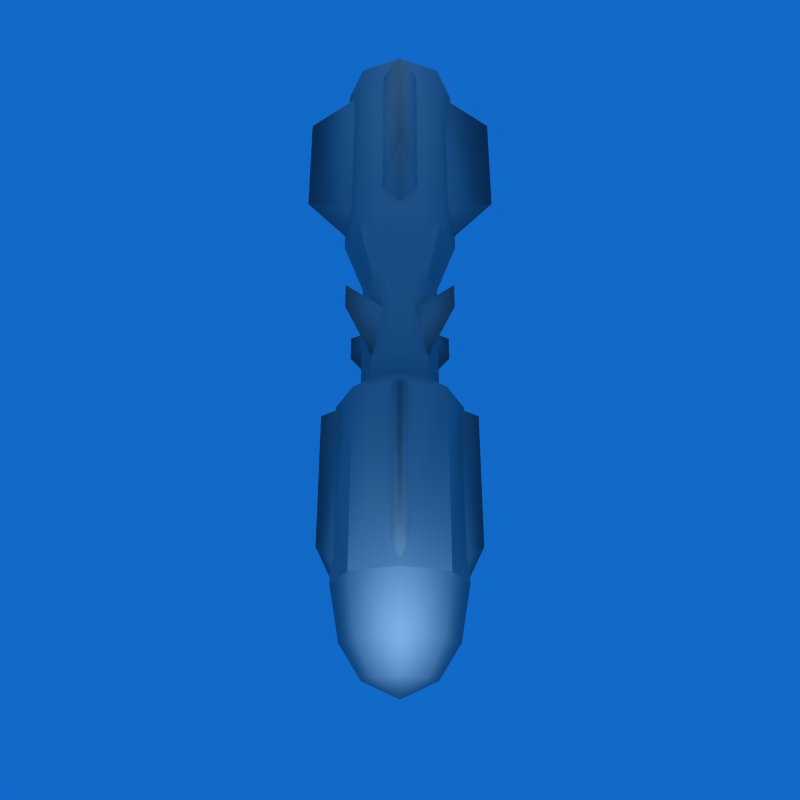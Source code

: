 # Source: imperator.blend  (saved by Blender 2.62.0; exported with 4.5.12 LTS)
import bpy
from mathutils import Matrix  # noqa: F401  (used for matrix-valued properties, if any)

bpy.ops.wm.read_factory_settings(use_empty=True)
scene = bpy.context.scene
scene.name = 'Scene'

# ---- collections
col_collection_1 = bpy.data.collections.new('Collection 1'); scene.collection.children.link(col_collection_1)

# ---- materials (node trees are filled in below, after node groups)
mat_rockets_003 = bpy.data.materials.new('rockets.003')
mat_rockets_003.alpha_threshold = 0.0
mat_rockets_003.diffuse_color = (0.5882, 0.5882, 0.5882, 1.0)
mat_rockets_003.roughness = 0.5
mat_rockets_003.line_color = (0.0, 0.0, 0.0, 1.0)

# ---- material node trees

# ---- world
world_world = bpy.data.worlds.new('World'); scene.world = world_world
world_world.color = (0.06868, 0.4108, 0.784)
world_world.use_sun_shadow = False
world_world.sun_shadow_jitter_overblur = 0.0
world_world.cycles.sampling_method = 'MANUAL'
world_world.cycles.sample_map_resolution = 256

# ---- cameras
cam_camera = bpy.data.cameras.new('Camera')
cam_camera.passepartout_alpha = 0.2
cam_camera.clip_end = 100.0
cam_camera.lens = 35.0
cam_camera.sensor_width = 32.0
cam_camera.sensor_height = 18.0
cam_camera.ortho_scale = 7.314
cam_camera.show_passepartout = False
cam_camera.show_safe_areas = True
cam_camera.dof.focus_distance = 0.0
cam_camera.dof.aperture_fstop = 128.0

# ---- lights
light_lamp_002 = bpy.data.lights.new('Lamp.002', 'POINT')
light_lamp_002.transmission_factor = 0.0
light_lamp_002.energy = 100.0
light_lamp_002.shadow_buffer_clip_start = 0.5
light_lamp_002.shadow_soft_size = 1.0
light_lamp_002.shadow_maximum_resolution = 0.006
light_lamp_002.use_absolute_resolution = True
light_lamp_002.cycles.use_multiple_importance_sampling = False

# ---- meshes
me_torpedo_rockets = bpy.data.meshes.new('torpedo_rockets')
me_torpedo_rockets.from_pydata([(-7.629e-06, -130.8, 2.109e-06), (20.76, -112.7, 2.578e-06), (14.68, -112.7, -14.68), (-7.629e-06, -112.7, -20.76), (-14.68, -112.7, -14.68), (-20.76, -112.7, 4.393e-06), (-14.68, -112.7, 14.68), (-7.629e-06, -112.7, 20.76), (14.68, -112.7, 14.68), (24.13, -25.18, 5.187e-06), (17.06, -25.18, -17.06), (-7.629e-06, -25.18, -24.13), (-17.06, -25.18, -17.06), (-24.13, -25.18, 7.297e-06), (-17.06, -25.18, 17.06), (-7.629e-06, -25.18, 24.13), (17.06, -25.18, 17.06), (22.89, 130.8, 1.43e-05), (16.19, 130.8, -16.19), (-7.629e-06, 130.8, -22.89), (-16.19, 130.8, -16.19), (-22.89, 130.8, 1.63e-05), (-16.19, 130.8, 16.19), (-7.629e-06, 130.8, 22.89), (16.19, 130.8, 16.19), (-7.629e-06, 125.3, 1.43e-05), (-7.568, 62.34, 18.52), (-7.629e-06, 70.57, 39.05), (-7.629e-06, 114.0, 39.05), (-7.568, 123.6, 18.52), (7.568, 62.34, 18.52), (7.568, 123.6, 18.52), (-7.629e-06, 51.15, 20.34), (-18.52, 62.34, -7.568), (-39.05, 70.57, 4.233e-06), (-39.05, 114.0, 6.48e-06), (-18.52, 123.6, -7.568), (-18.52, 62.34, 7.568), (-18.52, 123.6, 7.568), (-20.34, 51.15, 5.697e-06), (7.568, 62.34, -18.52), (-7.629e-06, 70.57, -39.05), (-7.629e-06, 114.0, -39.05), (7.568, 123.6, -18.52), (-7.568, 62.34, -18.52), (-7.568, 123.6, -18.52), (-7.629e-06, 51.15, -20.34), (18.52, 62.34, 7.568), (39.05, 70.57, 4.614e-06), (39.05, 114.0, 3.47e-06), (18.52, 123.6, 7.568), (18.52, 62.34, -7.568), (18.52, 123.6, -7.568), (20.34, 51.15, 6.829e-06), (12.91, -125.0, 2.082e-06), (9.13, -125.0, -9.13), (-7.629e-06, -125.0, -12.91), (-9.13, -125.0, -9.13), (-12.91, -125.0, 3.211e-06), (-9.13, -125.0, 9.13), (-7.629e-06, -125.0, 12.91), (9.13, -125.0, 9.13), (24.37, -92.79, 4.298e-06), (17.23, -92.79, -17.23), (-7.629e-06, -92.79, -24.37), (-17.23, -92.79, -17.23), (-24.37, -92.79, 6.429e-06), (-17.23, -92.79, 17.23), (-7.629e-06, -92.79, 24.37), (17.23, -92.79, 17.23), (15.0, -18.28, 4.476e-06), (10.61, -18.28, -10.61), (-7.629e-06, -18.28, -15.0), (-10.61, -18.28, -10.61), (-15.0, -18.28, 5.787e-06), (-10.61, -18.28, 10.61), (-7.629e-06, -18.28, 15.0), (10.61, -18.28, 10.61), (-12.15, 10.63, 5.098), (-20.48, 6.747, 20.48), (-20.48, 16.2, 20.48), (-9.472, -10.75, 9.472), (-5.098, 10.63, 12.15), (-5.098, 10.63, -12.15), (-20.48, 6.747, -20.48), (-20.48, 16.2, -20.48), (-9.472, -10.75, -9.472), (-12.15, 10.63, -5.098), (12.15, 10.63, -5.098), (20.48, 6.747, -20.48), (20.48, 16.2, -20.48), (9.472, -10.75, -9.472), (5.098, 10.63, -12.15), (5.098, 10.63, 12.15), (20.48, 6.747, 20.48), (20.48, 16.2, 20.48), (9.472, -10.75, 9.472), (12.15, 10.63, 5.098), (16.19, 47.81, -16.19), (22.89, 47.81, 8.016e-06), (-7.629e-06, 27.01, -15.0), (-16.19, 47.81, -16.19), (-15.0, 27.01, 9.174e-06), (-16.19, 47.81, 16.19), (-7.629e-06, 27.01, 15.0), (16.19, 47.81, 16.19), (10.61, 27.01, -10.61), (15.0, 27.01, 7.867e-06), (-7.629e-06, 47.81, -22.89), (-10.61, 27.01, -10.61), (-22.89, 47.81, 1.001e-05), (-10.61, 27.01, 10.61), (-7.629e-06, 47.81, 22.89), (10.61, 27.01, 10.61), (-3.546, -27.11, 21.49), (-7.629e-06, -79.59, 29.7), (-7.629e-06, -29.05, 29.7), (-3.546, -85.86, 21.49), (3.546, -85.86, 21.49), (3.546, -27.11, 21.49), (-1.526e-05, -91.87, 23.61), (-21.49, -27.11, -3.509), (-29.7, -79.59, 6.451e-06), (-29.7, -29.05, 7.097e-06), (-21.49, -85.86, -3.509), (-21.49, -85.86, 3.509), (-21.49, -27.11, 3.509), (-23.61, -91.87, 8.618e-06), (3.556, -27.11, -21.49), (-7.629e-06, -79.59, -29.7), (-7.629e-06, -29.05, -29.7), (3.556, -85.86, -21.49), (-3.556, -85.86, -21.49), (-3.556, -27.11, -21.49), (-1.526e-05, -91.87, -23.61), (21.49, -27.11, 3.483), (29.7, -79.59, 6.741e-06), (29.7, -29.05, 4.808e-06), (21.49, -85.86, 3.483), (21.49, -85.86, -3.483), (21.49, -27.11, -3.483), (23.61, -91.87, 6.433e-06), (9.13, -125.0, -9.13), (-9.13, -125.0, -9.13), (14.68, -112.7, -14.68), (17.23, -92.79, -17.23), (17.23, -92.79, -17.23), (-14.68, -112.7, -14.68), (-17.23, -92.79, -17.23), (-17.23, -92.79, -17.23), (16.19, 130.8, -16.19), (16.19, 130.8, -16.19), (-16.19, 130.8, -16.19), (-16.19, 130.8, -16.19), (-16.19, 130.8, 16.19), (-16.19, 130.8, 16.19), (16.19, 130.8, 16.19), (16.19, 130.8, 16.19), (7.568, 123.6, 18.52), (-18.52, 123.6, 7.568), (-7.568, 123.6, -18.52), (18.52, 123.6, -7.568), (14.68, -112.7, -14.68), (9.13, -125.0, -9.13), (9.13, -125.0, -9.13), (-14.68, -112.7, -14.68), (-9.13, -125.0, -9.13), (-9.13, -125.0, -9.13), (24.37, -92.79, 4.298e-06), (17.23, -92.79, -17.23), (24.37, -92.79, 4.298e-06), (17.23, -92.79, -17.23), (-7.629e-06, -92.79, -24.37), (17.23, -92.79, -17.23), (-7.629e-06, -25.18, -24.13), (-7.629e-06, -92.79, -24.37), (-17.23, -92.79, -17.23), (-7.629e-06, -92.79, -24.37), (-17.23, -92.79, -17.23), (-24.37, -92.79, 6.429e-06), (-17.23, -92.79, -17.23), (-24.37, -92.79, 6.429e-06), (-17.23, -92.79, 17.23), (-24.37, -92.79, 6.429e-06), (-17.23, -92.79, 17.23), (-7.629e-06, -92.79, 24.37), (-17.23, -92.79, 17.23), (-7.629e-06, -92.79, 24.37), (17.23, -92.79, 17.23), (-7.629e-06, -92.79, 24.37), (24.37, -92.79, 4.298e-06), (17.23, -92.79, 17.23), (17.23, -92.79, 17.23), (15.0, -18.28, 4.476e-06), (24.13, -25.18, 5.187e-06), (17.06, -25.18, -17.06), (24.13, -25.18, 5.187e-06), (17.06, -25.18, -17.06), (-7.629e-06, -25.18, -24.13), (-7.629e-06, -25.18, -24.13), (-7.629e-06, -18.28, -15.0), (-7.629e-06, -18.28, -15.0), (-7.629e-06, -25.18, -24.13), (-17.06, -25.18, -17.06), (-7.629e-06, -25.18, -24.13), (-17.06, -25.18, -17.06), (-24.13, -25.18, 7.297e-06), (-24.13, -25.18, 7.297e-06), (-15.0, -18.28, 5.787e-06), (-15.0, -18.28, 5.787e-06), (-24.13, -25.18, 7.297e-06), (-17.06, -25.18, 17.06), (-24.13, -25.18, 7.297e-06), (-17.06, -25.18, 17.06), (-7.629e-06, -25.18, 24.13), (-7.629e-06, -25.18, 24.13), (-7.629e-06, -18.28, 15.0), (-7.629e-06, -18.28, 15.0), (-7.629e-06, -25.18, 24.13), (17.06, -25.18, 17.06), (-7.629e-06, -25.18, 24.13), (24.13, -25.18, 5.187e-06), (15.0, -18.28, 4.476e-06), (17.06, -25.18, 17.06), (24.13, -25.18, 5.187e-06), (-5.098, 10.63, 12.15), (-12.15, 10.63, -5.098), (5.098, 10.63, -12.15), (12.15, 10.63, 5.098), (22.89, 130.8, 1.43e-05), (10.61, -18.28, -10.61), (-7.629e-06, -18.28, -15.0), (-7.629e-06, 27.01, -15.0), (10.61, -18.28, -10.61), (-7.629e-06, -18.28, -15.0), (-7.629e-06, 130.8, -22.89), (-7.629e-06, 47.81, -22.89), (-7.629e-06, 47.81, -22.89), (-7.629e-06, 130.8, -22.89), (-10.61, -18.28, -10.61), (-10.61, -18.28, -10.61), (-22.89, 130.8, 1.63e-05), (-22.89, 130.8, 1.63e-05), (-10.61, -18.28, 10.61), (-10.61, -18.28, 10.61), (-7.629e-06, 130.8, 22.89), (-7.629e-06, 130.8, 22.89), (10.61, -18.28, 10.61), (10.61, -18.28, 10.61), (22.89, 130.8, 1.43e-05), (10.61, 27.01, -10.61), (16.19, 47.81, -16.19), (15.0, 27.01, 7.867e-06), (22.89, 47.81, 8.016e-06), (15.0, 27.01, 7.867e-06), (16.19, 47.81, -16.19), (16.19, 47.81, -16.19), (10.61, 27.01, -10.61), (-7.629e-06, 27.01, -15.0), (-7.629e-06, 27.01, -15.0), (-7.629e-06, 47.81, -22.89), (16.19, 47.81, -16.19), (-7.629e-06, 47.81, -22.89), (-7.629e-06, 27.01, -15.0), (-16.19, 47.81, -16.19), (-10.61, 27.01, -10.61), (-16.19, 47.81, -16.19), (-7.629e-06, 27.01, -15.0), (-16.19, 47.81, -16.19), (-10.61, 27.01, -10.61), (-15.0, 27.01, 9.174e-06), (-15.0, 27.01, 9.174e-06), (-22.89, 47.81, 1.001e-05), (-16.19, 47.81, -16.19), (-22.89, 47.81, 1.001e-05), (-15.0, 27.01, 9.174e-06), (-16.19, 47.81, 16.19), (-10.61, 27.01, 10.61), (-16.19, 47.81, 16.19), (-15.0, 27.01, 9.174e-06), (-16.19, 47.81, 16.19), (-10.61, 27.01, 10.61), (-7.629e-06, 27.01, 15.0), (-7.629e-06, 27.01, 15.0), (-7.629e-06, 47.81, 22.89), (-16.19, 47.81, 16.19), (-7.629e-06, 47.81, 22.89), (-7.629e-06, 27.01, 15.0), (16.19, 47.81, 16.19), (10.61, 27.01, 10.61), (16.19, 47.81, 16.19), (-7.629e-06, 27.01, 15.0), (15.0, 27.01, 7.867e-06), (22.89, 47.81, 8.016e-06), (16.19, 47.81, 16.19), (16.19, 47.81, 16.19), (10.61, 27.01, 10.61), (15.0, 27.01, 7.867e-06), (3.546, -27.11, 21.49), (-3.546, -27.11, 21.49), (-3.556, -27.11, -21.49), (3.556, -27.11, -21.49)], [], [(0, 55, 54), (0, 56, 142), (0, 57, 56), (0, 58, 143), (0, 59, 58), (0, 60, 59), (0, 61, 60), (0, 54, 61), (1, 63, 62), (1, 2, 63), (144, 3, 145), (146, 3, 64), (3, 65, 64), (3, 4, 65), (147, 5, 148), (149, 5, 66), (5, 67, 66), (5, 6, 67), (6, 7, 67), (67, 7, 68), (7, 69, 68), (7, 8, 69), (8, 1, 69), (69, 1, 62), (70, 106, 107), (98, 108, 18), (72, 109, 100), (101, 110, 20), (74, 111, 102), (103, 112, 22), (76, 113, 104), (105, 99, 24), (25, 17, 150), (25, 151, 19), (25, 19, 152), (25, 153, 21), (25, 21, 154), (25, 155, 23), (25, 23, 156), (25, 157, 17), (29, 27, 28), (27, 29, 26), (27, 30, 31), (31, 28, 27), (27, 32, 30), (27, 26, 32), (28, 158, 29), (36, 34, 35), (34, 36, 33), (34, 37, 38), (38, 35, 34), (34, 39, 37), (34, 33, 39), (35, 159, 36), (43, 41, 42), (41, 43, 40), (41, 44, 45), (45, 42, 41), (41, 46, 44), (41, 40, 46), (42, 160, 43), (50, 48, 49), (48, 50, 47), (48, 51, 52), (52, 49, 48), (48, 53, 51), (48, 47, 53), (49, 161, 50), (1, 54, 55), (55, 2, 1), (162, 163, 3), (56, 3, 164), (3, 56, 57), (57, 4, 3), (165, 166, 5), (58, 5, 167), (5, 58, 59), (59, 6, 5), (6, 59, 7), (60, 7, 59), (7, 60, 61), (61, 8, 7), (54, 1, 61), (8, 61, 1), (9, 168, 10), (169, 10, 170), (10, 171, 11), (172, 11, 173), (174, 175, 12), (176, 12, 177), (12, 178, 13), (179, 13, 180), (13, 181, 14), (182, 14, 183), (14, 184, 15), (185, 15, 186), (15, 187, 16), (188, 16, 189), (190, 9, 191), (16, 192, 9), (193, 194, 71), (195, 71, 196), (71, 197, 198), (199, 200, 71), (201, 202, 73), (203, 73, 204), (73, 205, 206), (207, 208, 73), (209, 210, 75), (211, 75, 212), (75, 213, 214), (215, 216, 75), (217, 218, 77), (219, 77, 220), (221, 222, 77), (77, 223, 224), (78, 79, 80), (79, 78, 81), (79, 81, 82), (82, 80, 79), (80, 225, 78), (83, 84, 85), (84, 83, 86), (84, 86, 87), (87, 85, 84), (85, 226, 83), (88, 89, 90), (89, 88, 91), (89, 91, 92), (92, 90, 89), (90, 227, 88), (93, 94, 95), (94, 93, 96), (94, 96, 97), (97, 95, 94), (95, 228, 93), (99, 98, 18), (99, 18, 229), (70, 230, 106), (106, 231, 232), (233, 234, 106), (18, 108, 235), (236, 101, 20), (237, 20, 238), (72, 239, 109), (109, 74, 102), (240, 74, 109), (20, 110, 241), (110, 103, 22), (110, 22, 242), (74, 243, 111), (111, 76, 104), (244, 76, 111), (22, 112, 245), (112, 105, 24), (112, 24, 246), (76, 247, 113), (113, 70, 107), (248, 70, 113), (24, 99, 249), (250, 251, 252), (253, 254, 255), (256, 257, 258), (259, 260, 261), (262, 263, 264), (265, 266, 267), (268, 269, 270), (271, 272, 273), (274, 275, 276), (277, 278, 279), (280, 281, 282), (283, 284, 285), (286, 287, 288), (289, 290, 291), (292, 293, 294), (295, 296, 297), (114, 115, 116), (115, 114, 117), (115, 118, 119), (119, 116, 115), (115, 120, 118), (115, 117, 120), (116, 298, 299), (121, 122, 123), (122, 121, 124), (122, 125, 126), (126, 123, 122), (122, 127, 125), (122, 124, 127), (123, 126, 121), (128, 129, 130), (129, 128, 131), (129, 132, 133), (133, 130, 129), (129, 134, 132), (129, 131, 134), (130, 300, 301), (135, 136, 137), (136, 135, 138), (136, 139, 140), (140, 137, 136), (136, 141, 139), (136, 138, 141), (137, 140, 135)])
me_torpedo_rockets.polygons.foreach_set('use_smooth', [True] * 204)
_uv = me_torpedo_rockets.uv_layers.new(name='UVTex')
_uv.uv.foreach_set('vector', [0.2032, 0.7016, 0.2555, 0.6525, 0.2032, 0.6416, 0.2032, 0.7016, 0.2032, 0.6416, 0.151, 0.6525, 0.2032, 0.7016, 0.2555, 0.6525, 0.2032, 0.6416, 0.2032, 0.7016, 0.2032, 0.6416, 0.151, 0.6525, 0.2032, 0.7016, 0.2555, 0.6525, 0.2032, 0.6416, 0.2032, 0.7016, 0.2032, 0.6416, 0.2555, 0.6525, 0.2032, 0.7016, 0.151, 0.6525, 0.2032, 0.6416, 0.2032, 0.7016, 0.2032, 0.6416, 0.151, 0.6525, 0.2032, 0.5692, 0.3015, 0.5034, 0.2032, 0.4801, 0.2032, 0.5692, 0.2872, 0.5866, 0.3015, 0.5034, 0.1193, 0.5866, 0.2032, 0.5692, 0.105, 0.5034, 0.105, 0.5034, 0.2032, 0.5692, 0.2032, 0.4801, 0.2032, 0.5692, 0.3015, 0.5034, 0.2032, 0.4801, 0.2032, 0.5692, 0.2872, 0.5866, 0.3015, 0.5034, 0.1193, 0.5866, 0.2032, 0.5692, 0.105, 0.5034, 0.105, 0.5034, 0.2032, 0.5692, 0.2032, 0.4801, 0.2032, 0.5692, 0.3015, 0.5034, 0.2032, 0.4801, 0.2032, 0.5692, 0.2872, 0.5866, 0.3015, 0.5034, 0.2872, 0.5866, 0.2032, 0.5692, 0.3015, 0.5034, 0.3015, 0.5034, 0.2032, 0.5692, 0.2032, 0.4801, 0.2032, 0.5692, 0.105, 0.5034, 0.2032, 0.4801, 0.2032, 0.5692, 0.1193, 0.5866, 0.105, 0.5034, 0.1193, 0.5866, 0.2032, 0.5692, 0.105, 0.5034, 0.105, 0.5034, 0.2032, 0.5692, 0.2032, 0.4801, 0.8927, 0.2134, 0.9427, 0.4221, 0.8927, 0.4221, 0.9427, 0.4221, 0.9926, 0.4221, 0.9427, 0.679, 0.5932, 0.2134, 0.6431, 0.4221, 0.5932, 0.4221, 0.6431, 0.4221, 0.693, 0.4221, 0.6431, 0.679, 0.693, 0.2134, 0.743, 0.4221, 0.693, 0.4221, 0.743, 0.4221, 0.7929, 0.4221, 0.743, 0.679, 0.7929, 0.2134, 0.8428, 0.4221, 0.7929, 0.4221, 0.8428, 0.4221, 0.8927, 0.4221, 0.8428, 0.679, 0.135, 0.8668, 0.05683, 0.8668, 0.07978, 0.8116, 0.135, 0.8668, 0.07978, 0.8116, 0.135, 0.7888, 0.135, 0.8668, 0.135, 0.7888, 0.1902, 0.8116, 0.135, 0.8668, 0.1902, 0.8116, 0.2131, 0.8668, 0.135, 0.8668, 0.2131, 0.8668, 0.1902, 0.922, 0.135, 0.8668, 0.1902, 0.922, 0.135, 0.9449, 0.135, 0.8668, 0.135, 0.9449, 0.07978, 0.922, 0.135, 0.8668, 0.07978, 0.922, 0.05683, 0.8668, 0.3163, 0.6565, 0.2514, 0.8141, 0.2513, 0.6852, 0.2514, 0.8141, 0.3163, 0.6565, 0.3163, 0.8385, 0.2514, 0.8141, 0.3163, 0.8385, 0.3163, 0.6565, 0.3163, 0.6565, 0.2513, 0.6852, 0.2514, 0.8141, 0.2514, 0.8141, 0.3018, 0.8762, 0.3163, 0.8385, 0.2514, 0.8141, 0.3163, 0.8385, 0.3018, 0.8762, 0.2513, 0.6852, 0.2864, 0.6235, 0.3163, 0.6565, 0.3163, 0.6565, 0.2514, 0.8141, 0.2513, 0.6852, 0.2514, 0.8141, 0.3163, 0.6565, 0.3163, 0.8385, 0.2514, 0.8141, 0.3163, 0.8385, 0.3163, 0.6565, 0.3163, 0.6565, 0.2513, 0.6852, 0.2514, 0.8141, 0.2514, 0.8141, 0.3018, 0.8762, 0.3163, 0.8385, 0.2514, 0.8141, 0.3163, 0.8385, 0.3018, 0.8762, 0.2513, 0.6852, 0.2864, 0.6235, 0.3163, 0.6565, 0.3163, 0.6565, 0.2514, 0.8141, 0.2513, 0.6852, 0.2514, 0.8141, 0.3163, 0.6565, 0.3163, 0.8385, 0.2514, 0.8141, 0.3163, 0.8385, 0.3163, 0.6565, 0.3163, 0.6565, 0.2513, 0.6852, 0.2514, 0.8141, 0.2514, 0.8141, 0.3018, 0.8762, 0.3163, 0.8385, 0.2514, 0.8141, 0.3163, 0.8385, 0.3018, 0.8762, 0.2513, 0.6852, 0.2864, 0.6235, 0.3163, 0.6565, 0.3163, 0.6565, 0.2514, 0.8141, 0.2513, 0.6852, 0.2514, 0.8141, 0.3163, 0.6565, 0.3163, 0.8385, 0.2514, 0.8141, 0.3163, 0.8385, 0.3163, 0.6565, 0.3163, 0.6565, 0.2513, 0.6852, 0.2514, 0.8141, 0.2514, 0.8141, 0.3018, 0.8762, 0.3163, 0.8385, 0.2514, 0.8141, 0.3163, 0.8385, 0.3018, 0.8762, 0.2513, 0.6852, 0.2864, 0.6235, 0.3163, 0.6565, 0.2032, 0.5692, 0.2032, 0.6416, 0.2555, 0.6525, 0.2555, 0.6525, 0.2872, 0.5866, 0.2032, 0.5692, 0.1193, 0.5866, 0.151, 0.6525, 0.2032, 0.5692, 0.2032, 0.6416, 0.2032, 0.5692, 0.151, 0.6525, 0.2032, 0.5692, 0.2032, 0.6416, 0.2555, 0.6525, 0.2555, 0.6525, 0.2872, 0.5866, 0.2032, 0.5692, 0.1193, 0.5866, 0.151, 0.6525, 0.2032, 0.5692, 0.2032, 0.6416, 0.2032, 0.5692, 0.151, 0.6525, 0.2032, 0.5692, 0.2032, 0.6416, 0.2555, 0.6525, 0.2555, 0.6525, 0.2872, 0.5866, 0.2032, 0.5692, 0.2872, 0.5866, 0.2555, 0.6525, 0.2032, 0.5692, 0.2032, 0.6416, 0.2032, 0.5692, 0.2555, 0.6525, 0.2032, 0.5692, 0.2032, 0.6416, 0.151, 0.6525, 0.151, 0.6525, 0.1193, 0.5866, 0.2032, 0.5692, 0.2032, 0.6416, 0.2032, 0.5692, 0.151, 0.6525, 0.1193, 0.5866, 0.151, 0.6525, 0.2032, 0.5692, 0.8927, 0.2091, 0.8927, 0.0121, 0.9427, 0.2091, 0.9427, 0.0121, 0.9427, 0.2091, 0.8927, 0.0121, 0.9427, 0.2091, 0.9427, 0.0121, 0.9926, 0.2091, 0.9926, 0.0121, 0.9926, 0.2091, 0.9427, 0.0121, 0.5932, 0.2091, 0.5932, 0.0121, 0.6431, 0.2091, 0.6431, 0.0121, 0.6431, 0.2091, 0.5932, 0.0121, 0.6431, 0.2091, 0.6431, 0.0121, 0.693, 0.2091, 0.693, 0.0121, 0.693, 0.2091, 0.6431, 0.0121, 0.693, 0.2091, 0.693, 0.0121, 0.743, 0.209, 0.743, 0.0121, 0.743, 0.209, 0.693, 0.0121, 0.743, 0.209, 0.743, 0.0121, 0.7929, 0.2091, 0.7929, 0.0121, 0.7929, 0.2091, 0.743, 0.0121, 0.7929, 0.2091, 0.7929, 0.0121, 0.8428, 0.2091, 0.8428, 0.0121, 0.8428, 0.2091, 0.7929, 0.0121, 0.8927, 0.0121, 0.8927, 0.2091, 0.8428, 0.0121, 0.8428, 0.2091, 0.8428, 0.0121, 0.8927, 0.2091, 0.135, 0.7888, 0.135, 0.7418, 0.1902, 0.8116, 0.2235, 0.7785, 0.1902, 0.8116, 0.135, 0.7418, 0.1902, 0.8116, 0.2235, 0.7785, 0.26, 0.8668, 0.26, 0.8668, 0.2131, 0.8668, 0.1902, 0.8116, 0.2131, 0.8668, 0.26, 0.8668, 0.1902, 0.922, 0.2235, 0.9551, 0.1902, 0.922, 0.26, 0.8668, 0.1902, 0.922, 0.2235, 0.9551, 0.135, 0.9917, 0.135, 0.9917, 0.135, 0.9449, 0.1902, 0.922, 0.135, 0.9449, 0.135, 0.9917, 0.07978, 0.922, 0.04684, 0.9551, 0.07978, 0.922, 0.135, 0.9917, 0.07978, 0.922, 0.04684, 0.9551, 0.01026, 0.8668, 0.01026, 0.8668, 0.05683, 0.8668, 0.07978, 0.922, 0.05683, 0.8668, 0.01026, 0.8668, 0.07978, 0.8116, 0.04684, 0.7785, 0.07978, 0.8116, 0.01026, 0.8668, 0.135, 0.7418, 0.135, 0.7888, 0.07978, 0.8116, 0.07978, 0.8116, 0.04684, 0.7785, 0.135, 0.7418, 0.01435, 0.1412, 0.08964, 0.1193, 0.09031, 0.1645, 0.08964, 0.1193, 0.01435, 0.1412, 0.02005, 0.02168, 0.08964, 0.1193, 0.02005, 0.02168, 0.01435, 0.1412, 0.01435, 0.1412, 0.09031, 0.1645, 0.08964, 0.1193, 0.09031, 0.1645, 0.01435, 0.1753, 0.01435, 0.1412, 0.01435, 0.1412, 0.08964, 0.1193, 0.09031, 0.1645, 0.08964, 0.1193, 0.01435, 0.1412, 0.02005, 0.02168, 0.08964, 0.1193, 0.02005, 0.02168, 0.01435, 0.1412, 0.01435, 0.1412, 0.09031, 0.1645, 0.08964, 0.1193, 0.09031, 0.1645, 0.01435, 0.1753, 0.01435, 0.1412, 0.01435, 0.1412, 0.08964, 0.1193, 0.09031, 0.1645, 0.08964, 0.1193, 0.01435, 0.1412, 0.02005, 0.02168, 0.08964, 0.1193, 0.02005, 0.02168, 0.01435, 0.1412, 0.01435, 0.1412, 0.09031, 0.1645, 0.08964, 0.1193, 0.09031, 0.1645, 0.01435, 0.1753, 0.01435, 0.1412, 0.01435, 0.1412, 0.08964, 0.1193, 0.09031, 0.1645, 0.08964, 0.1193, 0.01435, 0.1412, 0.02005, 0.02168, 0.08964, 0.1193, 0.02005, 0.02168, 0.01435, 0.1412, 0.01435, 0.1412, 0.09031, 0.1645, 0.08964, 0.1193, 0.09031, 0.1645, 0.01435, 0.1753, 0.01435, 0.1412, 0.8927, 0.4221, 0.9427, 0.4221, 0.9427, 0.679, 0.8927, 0.4221, 0.9427, 0.679, 0.8927, 0.679, 0.8927, 0.2134, 0.9427, 0.2134, 0.9427, 0.4221, 0.9427, 0.4221, 0.9926, 0.2134, 0.9926, 0.4221, 0.9427, 0.2134, 0.9926, 0.2134, 0.9427, 0.4221, 0.9427, 0.679, 0.9926, 0.4221, 0.9926, 0.679, 0.5932, 0.4221, 0.6431, 0.4221, 0.6431, 0.679, 0.5932, 0.4221, 0.6431, 0.679, 0.5932, 0.679, 0.5932, 0.2134, 0.6431, 0.2134, 0.6431, 0.4221, 0.6431, 0.4221, 0.693, 0.2134, 0.693, 0.4221, 0.6431, 0.2134, 0.693, 0.2134, 0.6431, 0.4221, 0.6431, 0.679, 0.693, 0.4221, 0.693, 0.679, 0.693, 0.4221, 0.743, 0.4221, 0.743, 0.679, 0.693, 0.4221, 0.743, 0.679, 0.693, 0.679, 0.693, 0.2134, 0.743, 0.2134, 0.743, 0.4221, 0.743, 0.4221, 0.7929, 0.2134, 0.7929, 0.4221, 0.743, 0.2134, 0.7929, 0.2134, 0.743, 0.4221, 0.743, 0.679, 0.7929, 0.4221, 0.7929, 0.679, 0.7929, 0.4221, 0.8428, 0.4221, 0.8428, 0.679, 0.7929, 0.4221, 0.8428, 0.679, 0.7929, 0.679, 0.7929, 0.2134, 0.8428, 0.2134, 0.8428, 0.4221, 0.8428, 0.4221, 0.8927, 0.2134, 0.8927, 0.4221, 0.8428, 0.2134, 0.8927, 0.2134, 0.8428, 0.4221, 0.8428, 0.679, 0.8927, 0.4221, 0.8927, 0.679, 0.1222, 0.177, 0.07278, 0.03083, 0.1917, 0.1669, 0.1917, 0.01444, 0.1917, 0.1669, 0.07278, 0.03083, 0.3106, 0.03083, 0.2612, 0.177, 0.1917, 0.1669, 0.1917, 0.1669, 0.1917, 0.01444, 0.3106, 0.03083, 0.1917, 0.01444, 0.1917, 0.1669, 0.07278, 0.03083, 0.1222, 0.177, 0.07278, 0.03083, 0.1917, 0.1669, 0.3106, 0.03083, 0.2612, 0.177, 0.1917, 0.1669, 0.1917, 0.1669, 0.1917, 0.01444, 0.3106, 0.03083, 0.1917, 0.01444, 0.1917, 0.1669, 0.07278, 0.03083, 0.1222, 0.177, 0.07278, 0.03083, 0.1917, 0.1669, 0.3106, 0.03083, 0.2612, 0.177, 0.1917, 0.1669, 0.1917, 0.1669, 0.1917, 0.01444, 0.3106, 0.03083, 0.1917, 0.01444, 0.1917, 0.1669, 0.07278, 0.03083, 0.1222, 0.177, 0.07278, 0.03083, 0.1917, 0.1669, 0.1917, 0.1669, 0.1917, 0.01444, 0.3106, 0.03083, 0.3106, 0.03083, 0.2612, 0.177, 0.1917, 0.1669, 0.05565, 0.2943, 0.0338, 0.442, 0.03377, 0.3154, 0.0338, 0.442, 0.05565, 0.2943, 0.05561, 0.457, 0.0338, 0.442, 0.01198, 0.457, 0.01184, 0.2943, 0.01184, 0.2943, 0.03377, 0.3154, 0.0338, 0.442, 0.0338, 0.442, 0.0338, 0.4814, 0.01198, 0.457, 0.0338, 0.442, 0.05561, 0.457, 0.0338, 0.4814, 0.03377, 0.3154, 0.05565, 0.2943, 0.01184, 0.2943, 0.01184, 0.2943, 0.0338, 0.442, 0.03377, 0.3154, 0.0338, 0.442, 0.01184, 0.2943, 0.01198, 0.457, 0.0338, 0.442, 0.05561, 0.457, 0.05565, 0.2943, 0.05565, 0.2943, 0.03377, 0.3154, 0.0338, 0.442, 0.0338, 0.442, 0.0338, 0.4814, 0.05561, 0.457, 0.0338, 0.442, 0.01198, 0.457, 0.0338, 0.4814, 0.03377, 0.3154, 0.05565, 0.2943, 0.01184, 0.2943, 0.01184, 0.2943, 0.0338, 0.442, 0.03377, 0.3154, 0.0338, 0.442, 0.01184, 0.2943, 0.01198, 0.457, 0.0338, 0.442, 0.05561, 0.457, 0.05565, 0.2943, 0.05565, 0.2943, 0.03377, 0.3154, 0.0338, 0.442, 0.0338, 0.442, 0.0338, 0.4814, 0.05561, 0.457, 0.0338, 0.442, 0.01198, 0.457, 0.0338, 0.4814, 0.03377, 0.3154, 0.01184, 0.2943, 0.05565, 0.2943, 0.05565, 0.2943, 0.0338, 0.442, 0.03377, 0.3154, 0.0338, 0.442, 0.05565, 0.2943, 0.05561, 0.457, 0.0338, 0.442, 0.01198, 0.457, 0.01184, 0.2943, 0.01184, 0.2943, 0.03377, 0.3154, 0.0338, 0.442, 0.0338, 0.442, 0.0338, 0.4814, 0.01198, 0.457, 0.0338, 0.442, 0.05561, 0.457, 0.0338, 0.4814, 0.03377, 0.3154, 0.01184, 0.2943, 0.05565, 0.2943])
me_torpedo_rockets.materials.append(mat_rockets_003)
me_torpedo_rockets.use_remesh_preserve_volume = False
me_torpedo_rockets.use_remesh_preserve_attributes = False
me_torpedo_rockets.use_mirror_vertex_groups = False
me_torpedo_rockets.update()

# ---- objects
ob_lamp2_002 = bpy.data.objects.new('Lamp2.002', light_lamp_002)
ob_lamp1_002 = bpy.data.objects.new('Lamp1.002', light_lamp_002)
ob_camera = bpy.data.objects.new('Camera', cam_camera)
ob_torpedo_rockets = bpy.data.objects.new('torpedo_rockets', me_torpedo_rockets)

# ---- transforms, parenting, visibility, modifiers, constraints
ob_lamp2_002.location = (-4.0, 0.0, 2.0)
ob_lamp2_002.lock_rotations_4d = False
ob_lamp2_002.empty_display_type = 'ARROWS'
ob_lamp2_002.color = (0.0, 0.0, 0.0, 1.0)
ob_lamp2_002.lineart.crease_threshold = 0.0
ob_lamp1_002.location = (4.0, 0.0, 4.0)
ob_lamp1_002.lock_rotations_4d = False
ob_lamp1_002.empty_display_type = 'ARROWS'
ob_lamp1_002.color = (0.0, 0.0, 0.0, 1.0)
ob_lamp1_002.lineart.crease_threshold = 0.0
ob_camera.location = (-5.0, 0.0, 9.0)
ob_camera.rotation_euler = (0.4488, 0.0, -1.571)
ob_camera.lock_rotations_4d = False
ob_camera.empty_display_type = 'ARROWS'
ob_camera.color = (0.0, 0.0, 0.0, 0.0)
ob_camera.display_type = 'WIRE'
ob_camera.lineart.crease_threshold = 0.0
ob_torpedo_rockets.location = (0.0, 0.0, -2.464e-08)
ob_torpedo_rockets.scale = (0.03, 0.03, 0.03)
ob_torpedo_rockets.delta_rotation_euler = (0.0, 0.0, -1.571)
ob_torpedo_rockets.lock_rotations_4d = False
ob_torpedo_rockets.empty_display_type = 'ARROWS'
ob_torpedo_rockets.lineart.crease_threshold = 0.0

# ---- collection membership
col_collection_1.objects.link(ob_lamp2_002)
col_collection_1.objects.link(ob_lamp1_002)
col_collection_1.objects.link(ob_camera)
col_collection_1.objects.link(ob_torpedo_rockets)

# ---- scene / render settings (as saved in the file)
scene.camera = ob_camera
scene.frame_start = 1; scene.frame_end = 37; scene.frame_set(28)
scene.render.engine = 'BLENDER_EEVEE_NEXT'
scene.render.image_settings.compression = 90
scene.render.resolution_x = 240
scene.render.resolution_y = 240
scene.render.pixel_aspect_x = 100.0
scene.render.pixel_aspect_y = 100.0
scene.render.fps = 60
scene.render.dither_intensity = 0.0
scene.render.film_transparent = True
scene.render.use_compositing = False
scene.render.use_sequencer = False
scene.render.bake_margin = 2
scene.render.bake_bias = 0.0
scene.render.use_stamp_time = False
scene.render.use_stamp_date = False
scene.render.use_stamp_frame = False
scene.render.use_stamp_camera = False
scene.render.use_stamp_scene = False
scene.render.use_stamp_filename = False
scene.render.use_stamp_render_time = False
scene.render.stamp_font_size = 0
scene.cycles.use_denoising = False
scene.cycles.samples = 10
scene.cycles.sampling_pattern = 'TABULATED_SOBOL'
scene.cycles.light_sampling_threshold = 0.0
scene.cycles.use_adaptive_sampling = False
scene.cycles.use_light_tree = False
scene.cycles.blur_glossy = 0.0
scene.cycles.volume_bounces = 1
scene.cycles.pixel_filter_type = 'GAUSSIAN'
scene.cycles.sample_clamp_indirect = 0.0
scene.view_settings.view_transform = 'Raw'
bpy.context.view_layer.update()
